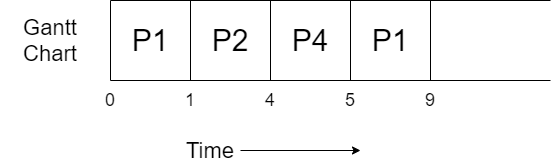

The diagram above was exported from draw.io. Its source (the exported page's mxGraphModel, read from the mxfile embedded in the PNG):
<mxGraphModel dx="782" dy="437" grid="1" gridSize="10" guides="1" tooltips="1" connect="1" arrows="1" fold="1" page="1" pageScale="1" pageWidth="827" pageHeight="1169" math="0" shadow="0">
  <root>
    <mxCell id="0" />
    <mxCell id="1" parent="0" />
    <mxCell id="IkqktZZvo0Yvi-Zc7vEq-1" value="" style="endArrow=none;html=1;" parent="1" edge="1">
      <mxGeometry width="50" height="50" relative="1" as="geometry">
        <mxPoint x="160" y="320" as="sourcePoint" />
        <mxPoint x="160" y="400" as="targetPoint" />
      </mxGeometry>
    </mxCell>
    <mxCell id="IkqktZZvo0Yvi-Zc7vEq-2" value="" style="endArrow=none;html=1;" parent="1" edge="1">
      <mxGeometry width="50" height="50" relative="1" as="geometry">
        <mxPoint x="160" y="400" as="sourcePoint" />
        <mxPoint x="600" y="400" as="targetPoint" />
      </mxGeometry>
    </mxCell>
    <mxCell id="IkqktZZvo0Yvi-Zc7vEq-3" value="" style="endArrow=none;html=1;" parent="1" edge="1">
      <mxGeometry width="50" height="50" relative="1" as="geometry">
        <mxPoint x="160" y="320" as="sourcePoint" />
        <mxPoint x="600" y="320" as="targetPoint" />
      </mxGeometry>
    </mxCell>
    <mxCell id="IkqktZZvo0Yvi-Zc7vEq-4" value="" style="endArrow=none;html=1;" parent="1" edge="1">
      <mxGeometry width="50" height="50" relative="1" as="geometry">
        <mxPoint x="240" y="320" as="sourcePoint" />
        <mxPoint x="240" y="400" as="targetPoint" />
      </mxGeometry>
    </mxCell>
    <mxCell id="IkqktZZvo0Yvi-Zc7vEq-5" value="&lt;font style=&quot;font-size: 30px&quot;&gt;P1&lt;/font&gt;" style="text;html=1;strokeColor=none;fillColor=none;align=center;verticalAlign=middle;whiteSpace=wrap;rounded=0;" parent="1" vertex="1">
      <mxGeometry x="180" y="350" width="40" height="20" as="geometry" />
    </mxCell>
    <mxCell id="IkqktZZvo0Yvi-Zc7vEq-6" value="&lt;font style=&quot;font-size: 22px&quot;&gt;Gantt Chart&lt;/font&gt;" style="text;html=1;strokeColor=none;fillColor=none;align=center;verticalAlign=middle;whiteSpace=wrap;rounded=0;" parent="1" vertex="1">
      <mxGeometry x="50" y="350" width="100" height="20" as="geometry" />
    </mxCell>
    <mxCell id="IkqktZZvo0Yvi-Zc7vEq-9" style="edgeStyle=orthogonalEdgeStyle;rounded=0;orthogonalLoop=1;jettySize=auto;html=1;" parent="1" source="IkqktZZvo0Yvi-Zc7vEq-7" edge="1">
      <mxGeometry relative="1" as="geometry">
        <mxPoint x="410" y="470" as="targetPoint" />
      </mxGeometry>
    </mxCell>
    <mxCell id="IkqktZZvo0Yvi-Zc7vEq-7" value="&lt;font style=&quot;font-size: 22px&quot;&gt;Time&lt;/font&gt;" style="text;html=1;strokeColor=none;fillColor=none;align=center;verticalAlign=middle;whiteSpace=wrap;rounded=0;" parent="1" vertex="1">
      <mxGeometry x="230" y="460" width="60" height="20" as="geometry" />
    </mxCell>
    <mxCell id="IkqktZZvo0Yvi-Zc7vEq-10" value="&lt;font style=&quot;font-size: 18px&quot;&gt;0&lt;/font&gt;" style="text;html=1;strokeColor=none;fillColor=none;align=center;verticalAlign=middle;whiteSpace=wrap;rounded=0;" parent="1" vertex="1">
      <mxGeometry x="140" y="410" width="40" height="20" as="geometry" />
    </mxCell>
    <mxCell id="IkqktZZvo0Yvi-Zc7vEq-11" value="&lt;font style=&quot;font-size: 18px&quot;&gt;1&lt;/font&gt;" style="text;html=1;strokeColor=none;fillColor=none;align=center;verticalAlign=middle;whiteSpace=wrap;rounded=0;" parent="1" vertex="1">
      <mxGeometry x="220" y="410" width="40" height="20" as="geometry" />
    </mxCell>
    <mxCell id="GNvT0eWzlrPobcF7izs3-1" value="" style="endArrow=none;html=1;" edge="1" parent="1">
      <mxGeometry width="50" height="50" relative="1" as="geometry">
        <mxPoint x="320" y="320" as="sourcePoint" />
        <mxPoint x="320" y="400" as="targetPoint" />
      </mxGeometry>
    </mxCell>
    <mxCell id="GNvT0eWzlrPobcF7izs3-2" value="&lt;font style=&quot;font-size: 30px&quot;&gt;P2&lt;/font&gt;" style="text;html=1;strokeColor=none;fillColor=none;align=center;verticalAlign=middle;whiteSpace=wrap;rounded=0;" vertex="1" parent="1">
      <mxGeometry x="260" y="350" width="40" height="20" as="geometry" />
    </mxCell>
    <mxCell id="GNvT0eWzlrPobcF7izs3-3" value="&lt;font style=&quot;font-size: 18px&quot;&gt;4&lt;/font&gt;" style="text;html=1;strokeColor=none;fillColor=none;align=center;verticalAlign=middle;whiteSpace=wrap;rounded=0;" vertex="1" parent="1">
      <mxGeometry x="300" y="410" width="40" height="20" as="geometry" />
    </mxCell>
    <mxCell id="GNvT0eWzlrPobcF7izs3-4" value="" style="endArrow=none;html=1;" edge="1" parent="1">
      <mxGeometry width="50" height="50" relative="1" as="geometry">
        <mxPoint x="400" y="320" as="sourcePoint" />
        <mxPoint x="400" y="400" as="targetPoint" />
      </mxGeometry>
    </mxCell>
    <mxCell id="GNvT0eWzlrPobcF7izs3-5" value="&lt;font style=&quot;font-size: 30px&quot;&gt;P4&lt;/font&gt;" style="text;html=1;strokeColor=none;fillColor=none;align=center;verticalAlign=middle;whiteSpace=wrap;rounded=0;" vertex="1" parent="1">
      <mxGeometry x="340" y="350" width="40" height="20" as="geometry" />
    </mxCell>
    <mxCell id="GNvT0eWzlrPobcF7izs3-6" value="&lt;font style=&quot;font-size: 18px&quot;&gt;5&lt;/font&gt;" style="text;html=1;strokeColor=none;fillColor=none;align=center;verticalAlign=middle;whiteSpace=wrap;rounded=0;" vertex="1" parent="1">
      <mxGeometry x="380" y="410" width="40" height="20" as="geometry" />
    </mxCell>
    <mxCell id="GNvT0eWzlrPobcF7izs3-7" value="&lt;font style=&quot;font-size: 30px&quot;&gt;P1&lt;/font&gt;" style="text;html=1;strokeColor=none;fillColor=none;align=center;verticalAlign=middle;whiteSpace=wrap;rounded=0;" vertex="1" parent="1">
      <mxGeometry x="420" y="350" width="40" height="20" as="geometry" />
    </mxCell>
    <mxCell id="GNvT0eWzlrPobcF7izs3-8" value="" style="endArrow=none;html=1;" edge="1" parent="1">
      <mxGeometry width="50" height="50" relative="1" as="geometry">
        <mxPoint x="480" y="320" as="sourcePoint" />
        <mxPoint x="480" y="400" as="targetPoint" />
      </mxGeometry>
    </mxCell>
    <mxCell id="GNvT0eWzlrPobcF7izs3-9" value="&lt;font style=&quot;font-size: 18px&quot;&gt;9&lt;/font&gt;" style="text;html=1;strokeColor=none;fillColor=none;align=center;verticalAlign=middle;whiteSpace=wrap;rounded=0;" vertex="1" parent="1">
      <mxGeometry x="460" y="410" width="40" height="20" as="geometry" />
    </mxCell>
  </root>
</mxGraphModel>